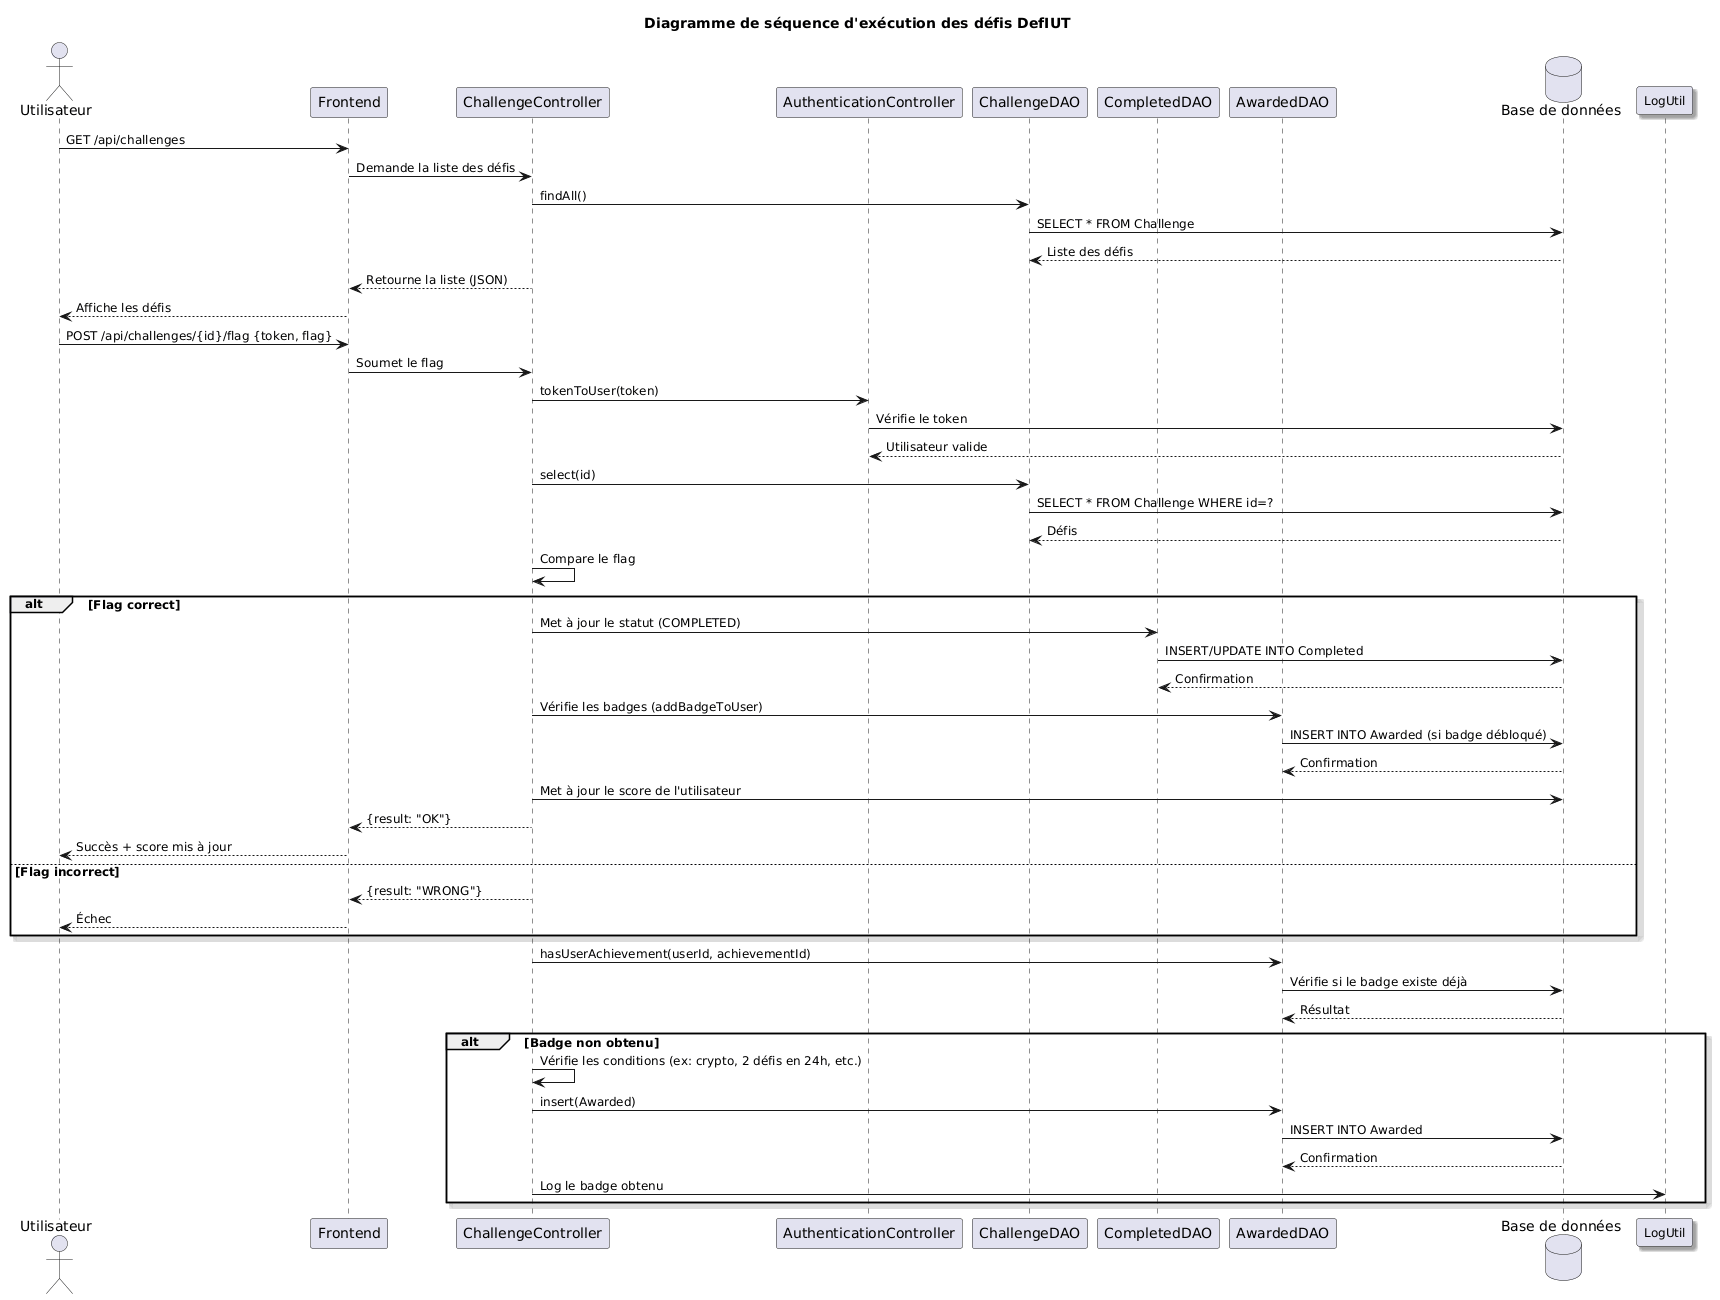

The diagram above was rendered by PlantUML. Its source (embedded in the PNG):
@startuml
title **Diagramme de séquence d'exécution des défis DefIUT**

' --- Acteurs et participants ---
actor Utilisateur
participant "Frontend" as Frontend
participant "ChallengeController" as Controller
participant "AuthenticationController" as Auth
participant "ChallengeDAO" as ChallengeDAO
participant "CompletedDAO" as CompletedDAO
participant "AwardedDAO" as AwardedDAO
database "Base de données" as DB

' --- Style ---
skinparam monochrome false
skinparam shadowing true
skinparam defaultFontName Arial
skinparam defaultFontSize 12

' =============================================
' 1. Récupérer la liste des défis
' =============================================
Utilisateur -> Frontend : GET /api/challenges
Frontend -> Controller : Demande la liste des défis
Controller -> ChallengeDAO : findAll()
ChallengeDAO -> DB : SELECT * FROM Challenge
DB --> ChallengeDAO : Liste des défis
Controller --> Frontend : Retourne la liste (JSON)
Frontend --> Utilisateur : Affiche les défis

' =============================================
' 2. Vérifier un flag de défi
' =============================================
Utilisateur -> Frontend : POST /api/challenges/{id}/flag {token, flag}
Frontend -> Controller : Soumet le flag
Controller -> Auth : tokenToUser(token)
Auth -> DB : Vérifie le token
DB --> Auth : Utilisateur valide
Controller -> ChallengeDAO : select(id)
ChallengeDAO -> DB : SELECT * FROM Challenge WHERE id=?
DB --> ChallengeDAO : Défis
Controller -> Controller : Compare le flag
alt Flag correct
    Controller -> CompletedDAO : Met à jour le statut (COMPLETED)
    CompletedDAO -> DB : INSERT/UPDATE INTO Completed
    DB --> CompletedDAO : Confirmation
    Controller -> AwardedDAO : Vérifie les badges (addBadgeToUser)
    AwardedDAO -> DB : INSERT INTO Awarded (si badge débloqué)
    DB --> AwardedDAO : Confirmation
    Controller -> DB : Met à jour le score de l'utilisateur
    Controller --> Frontend : {result: "OK"}
    Frontend --> Utilisateur : Succès + score mis à jour
else Flag incorrect
    Controller --> Frontend : {result: "WRONG"}
    Frontend --> Utilisateur : Échec
end

' =============================================
' 3. Vérification des badges
' =============================================
Controller -> AwardedDAO : hasUserAchievement(userId, achievementId)
AwardedDAO -> DB : Vérifie si le badge existe déjà
DB --> AwardedDAO : Résultat
alt Badge non obtenu
    Controller -> Controller : Vérifie les conditions (ex: crypto, 2 défis en 24h, etc.)
    Controller -> AwardedDAO : insert(Awarded)
    AwardedDAO -> DB : INSERT INTO Awarded
    DB --> AwardedDAO : Confirmation
    Controller -> LogUtil : Log le badge obtenu
end
@enduml